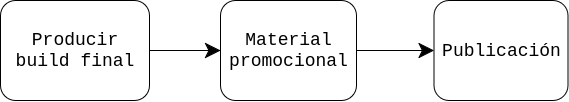

The diagram above was exported from draw.io. Its source (the exported page's mxGraphModel, read from the mxfile embedded in the PNG):
<mxGraphModel dx="2381" dy="839" grid="1" gridSize="10" guides="1" tooltips="1" connect="1" arrows="1" fold="1" page="1" pageScale="1" pageWidth="827" pageHeight="1169" math="0" shadow="0">
  <root>
    <mxCell id="0" />
    <mxCell id="1" parent="0" />
    <mxCell id="2" style="edgeStyle=orthogonalEdgeStyle;rounded=0;orthogonalLoop=1;jettySize=auto;html=1;exitX=1;exitY=0.5;exitDx=0;exitDy=0;entryX=0;entryY=0.5;entryDx=0;entryDy=0;endSize=13;" edge="1" source="3" target="5" parent="1">
      <mxGeometry relative="1" as="geometry" />
    </mxCell>
    <mxCell id="3" value="Producir build final" style="rounded=1;whiteSpace=wrap;html=1;fontFamily=Courier New;fontSize=18;" vertex="1" parent="1">
      <mxGeometry x="821" y="710" width="149" height="100" as="geometry" />
    </mxCell>
    <mxCell id="4" style="edgeStyle=orthogonalEdgeStyle;rounded=0;orthogonalLoop=1;jettySize=auto;html=1;exitX=1;exitY=0.5;exitDx=0;exitDy=0;entryX=0;entryY=0.5;entryDx=0;entryDy=0;endSize=13;" edge="1" source="5" target="6" parent="1">
      <mxGeometry relative="1" as="geometry" />
    </mxCell>
    <mxCell id="5" value="Material promocional" style="rounded=1;whiteSpace=wrap;html=1;fontFamily=Courier New;fontSize=18;" vertex="1" parent="1">
      <mxGeometry x="1041" y="710" width="136" height="100" as="geometry" />
    </mxCell>
    <mxCell id="6" value="&lt;div&gt;Publicación&lt;/div&gt;" style="rounded=1;whiteSpace=wrap;html=1;fontFamily=Courier New;fontSize=18;" vertex="1" parent="1">
      <mxGeometry x="1254.5" y="710" width="134" height="100" as="geometry" />
    </mxCell>
  </root>
</mxGraphModel>